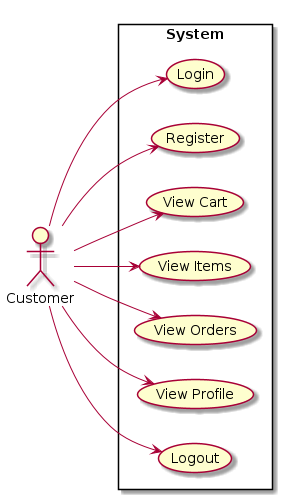

The diagram above was rendered by PlantUML. Its source (embedded in the PNG):
@startuml customer
left to right direction
actor Customer
rectangle "System" as system {
  (Login)
  (Register)
  (View Cart)
  (View Items)
  (View Orders)
  (View Profile)
  (Logout)
}
Customer --> (Login)
Customer --> (Register)
Customer --> (View Cart)
Customer --> (View Items)
Customer --> (View Orders)
Customer --> (View Profile)
Customer --> (Logout)
@enduml